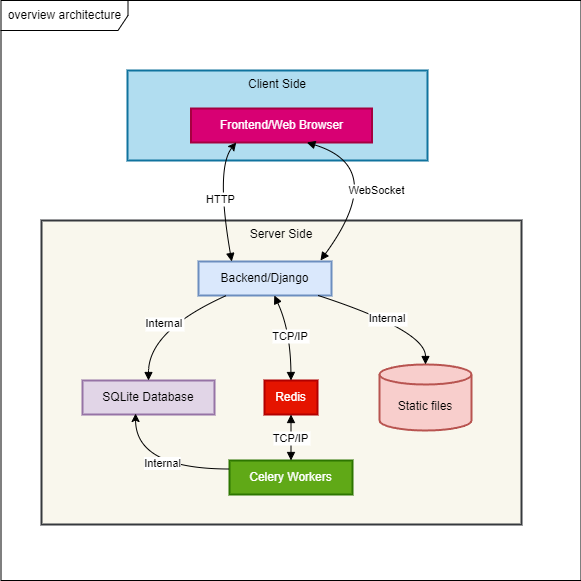

The diagram above was exported from draw.io. Its source (the exported page's mxGraphModel, read from the mxfile embedded in the PNG):
<mxGraphModel dx="1434" dy="772" grid="1" gridSize="10" guides="1" tooltips="1" connect="1" arrows="1" fold="1" page="1" pageScale="1" pageWidth="850" pageHeight="1100" math="0" shadow="0">
  <root>
    <mxCell id="0" />
    <mxCell id="1" parent="0" />
    <mxCell id="PNyfFkh_2ZLftk8if-yT-1" value="Server Side" style="whiteSpace=wrap;strokeWidth=2;verticalAlign=top;fillColor=#f9f7ed;strokeColor=#36393d;" parent="1" vertex="1">
      <mxGeometry x="104" y="260" width="480" height="304" as="geometry" />
    </mxCell>
    <mxCell id="PNyfFkh_2ZLftk8if-yT-2" value="Backend/Django" style="whiteSpace=wrap;strokeWidth=2;fillColor=#dae8fc;strokeColor=#6c8ebf;" parent="1" vertex="1">
      <mxGeometry x="261" y="301" width="133" height="34" as="geometry" />
    </mxCell>
    <mxCell id="PNyfFkh_2ZLftk8if-yT-4" value="SQLite Database" style="whiteSpace=wrap;strokeWidth=2;fillColor=#e1d5e7;strokeColor=#9673a6;" parent="1" vertex="1">
      <mxGeometry x="145" y="420" width="132" height="34" as="geometry" />
    </mxCell>
    <mxCell id="PNyfFkh_2ZLftk8if-yT-5" value="Redis" style="whiteSpace=wrap;strokeWidth=2;fillColor=#e51400;fontColor=#ffffff;strokeColor=#B20000;" parent="1" vertex="1">
      <mxGeometry x="327" y="420" width="53" height="34" as="geometry" />
    </mxCell>
    <mxCell id="PNyfFkh_2ZLftk8if-yT-6" value="Celery Workers" style="whiteSpace=wrap;strokeWidth=2;fillColor=#60a917;fontColor=#ffffff;strokeColor=#2D7600;" parent="1" vertex="1">
      <mxGeometry x="292" y="500" width="123" height="34" as="geometry" />
    </mxCell>
    <mxCell id="PNyfFkh_2ZLftk8if-yT-7" value="Static files" style="shape=cylinder3;boundedLbl=1;backgroundOutline=1;size=10;strokeWidth=2;whiteSpace=wrap;fillColor=#f8cecc;strokeColor=#b85450;" parent="1" vertex="1">
      <mxGeometry x="442" y="404" width="92" height="66" as="geometry" />
    </mxCell>
    <mxCell id="PNyfFkh_2ZLftk8if-yT-8" value="Client Side" style="whiteSpace=wrap;strokeWidth=2;verticalAlign=top;fillColor=#b1ddf0;strokeColor=#10739e;" parent="1" vertex="1">
      <mxGeometry x="190" y="110" width="300" height="90" as="geometry" />
    </mxCell>
    <mxCell id="PNyfFkh_2ZLftk8if-yT-10" value="Frontend/Web Browser" style="whiteSpace=wrap;strokeWidth=2;fillColor=#d80073;strokeColor=#A50040;fontColor=#ffffff;" parent="1" vertex="1">
      <mxGeometry x="253.5" y="148" width="181" height="34" as="geometry" />
    </mxCell>
    <mxCell id="PNyfFkh_2ZLftk8if-yT-12" value="HTTP" style="curved=1;startArrow=classic;endArrow=block;exitX=0.25;exitY=1;entryX=0.25;entryY=0;rounded=0;entryDx=0;entryDy=0;startFill=1;" parent="1" source="PNyfFkh_2ZLftk8if-yT-10" target="PNyfFkh_2ZLftk8if-yT-2" edge="1">
      <mxGeometry relative="1" as="geometry">
        <Array as="points">
          <mxPoint x="278" y="207" />
        </Array>
      </mxGeometry>
    </mxCell>
    <mxCell id="PNyfFkh_2ZLftk8if-yT-13" value="WebSocket" style="curved=1;startArrow=block;endArrow=block;exitX=0.64;exitY=1;entryX=0.917;entryY=-0.029;rounded=0;entryDx=0;entryDy=0;entryPerimeter=0;" parent="1" source="PNyfFkh_2ZLftk8if-yT-10" target="PNyfFkh_2ZLftk8if-yT-2" edge="1">
      <mxGeometry x="0.101" y="5" relative="1" as="geometry">
        <Array as="points">
          <mxPoint x="451" y="207" />
        </Array>
        <mxPoint x="501.6300000000001" y="301" as="targetPoint" />
        <mxPoint x="-1" as="offset" />
      </mxGeometry>
    </mxCell>
    <mxCell id="PNyfFkh_2ZLftk8if-yT-14" value="Internal" style="curved=1;startArrow=none;endArrow=block;exitX=0.21;exitY=1;entryX=0.5;entryY=0;rounded=0;" parent="1" source="PNyfFkh_2ZLftk8if-yT-2" target="PNyfFkh_2ZLftk8if-yT-4" edge="1">
      <mxGeometry relative="1" as="geometry">
        <Array as="points">
          <mxPoint x="211" y="370" />
        </Array>
      </mxGeometry>
    </mxCell>
    <mxCell id="PNyfFkh_2ZLftk8if-yT-15" value="Internal" style="curved=1;startArrow=none;endArrow=block;exitX=0.9;exitY=1;entryX=0.5;entryY=0;rounded=0;" parent="1" source="PNyfFkh_2ZLftk8if-yT-2" target="PNyfFkh_2ZLftk8if-yT-7" edge="1">
      <mxGeometry relative="1" as="geometry">
        <Array as="points">
          <mxPoint x="488" y="370" />
        </Array>
      </mxGeometry>
    </mxCell>
    <mxCell id="PNyfFkh_2ZLftk8if-yT-16" value="TCP/IP" style="curved=1;startArrow=block;endArrow=block;exitX=0.57;exitY=1;entryX=0.5;entryY=0;rounded=0;" parent="1" source="PNyfFkh_2ZLftk8if-yT-2" target="PNyfFkh_2ZLftk8if-yT-5" edge="1">
      <mxGeometry relative="1" as="geometry">
        <Array as="points">
          <mxPoint x="353" y="370" />
        </Array>
      </mxGeometry>
    </mxCell>
    <mxCell id="PNyfFkh_2ZLftk8if-yT-17" value="TCP/IP" style="curved=1;startArrow=block;endArrow=block;exitX=0.5;exitY=1;entryX=0.5;entryY=-0.01;rounded=0;" parent="1" source="PNyfFkh_2ZLftk8if-yT-5" target="PNyfFkh_2ZLftk8if-yT-6" edge="1">
      <mxGeometry relative="1" as="geometry">
        <Array as="points" />
      </mxGeometry>
    </mxCell>
    <mxCell id="eV8aIDTwDqQfksT3y_ye-1" value="overview architecture" style="shape=umlFrame;whiteSpace=wrap;html=1;pointerEvents=0;width=127;height=30;" parent="1" vertex="1">
      <mxGeometry x="63.5" y="40" width="580" height="580" as="geometry" />
    </mxCell>
    <mxCell id="uhdBrwmixwSVt_-28mmy-1" value="" style="endArrow=classic;html=1;rounded=0;exitX=0;exitY=0.25;exitDx=0;exitDy=0;entryX=0.402;entryY=0.971;entryDx=0;entryDy=0;entryPerimeter=0;edgeStyle=orthogonalEdgeStyle;curved=1;" edge="1" parent="1" source="PNyfFkh_2ZLftk8if-yT-6" target="PNyfFkh_2ZLftk8if-yT-4">
      <mxGeometry width="50" height="50" relative="1" as="geometry">
        <mxPoint x="400" y="420" as="sourcePoint" />
        <mxPoint x="450" y="370" as="targetPoint" />
      </mxGeometry>
    </mxCell>
    <mxCell id="uhdBrwmixwSVt_-28mmy-2" value="Internal" style="edgeLabel;html=1;align=center;verticalAlign=middle;resizable=0;points=[];" vertex="1" connectable="0" parent="uhdBrwmixwSVt_-28mmy-1">
      <mxGeometry x="-0.0896" y="-7" relative="1" as="geometry">
        <mxPoint y="1" as="offset" />
      </mxGeometry>
    </mxCell>
  </root>
</mxGraphModel>